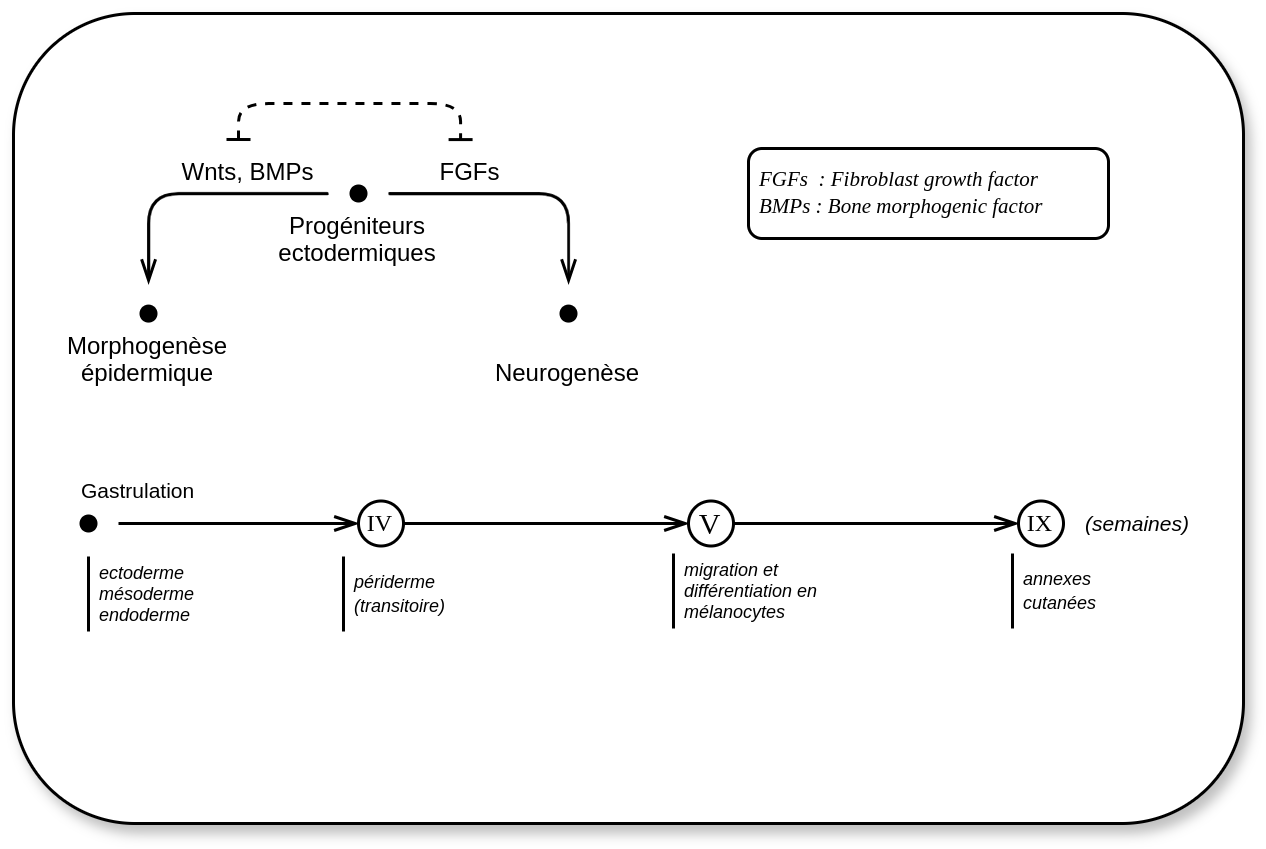

The diagram above was exported from draw.io. Its source (the exported page's mxGraphModel, read from the mxfile embedded in the PNG):
<mxGraphModel dx="481" dy="479" grid="1" gridSize="10" guides="1" tooltips="1" connect="1" arrows="1" fold="1" page="1" pageScale="1" pageWidth="1100" pageHeight="850" background="none" math="0" shadow="0" adaptiveColors="auto">
  <root>
    <mxCell id="0" />
    <mxCell id="1" parent="0" />
    <mxCell id="JP8TpOY0BZZOwG4vK3hi-9" value="" style="rounded=1;whiteSpace=wrap;html=1;glass=0;shadow=1;fillStyle=auto;labelBackgroundColor=none;" parent="1" vertex="1">
      <mxGeometry x="155" y="50" width="410" height="270" as="geometry" />
    </mxCell>
    <mxCell id="JP8TpOY0BZZOwG4vK3hi-20" style="edgeStyle=orthogonalEdgeStyle;rounded=1;orthogonalLoop=1;jettySize=auto;html=1;curved=0;endArrow=openThin;endFill=0;" parent="1" source="JP8TpOY0BZZOwG4vK3hi-2" target="JP8TpOY0BZZOwG4vK3hi-6" edge="1">
      <mxGeometry relative="1" as="geometry">
        <mxPoint x="340" y="170" as="targetPoint" />
      </mxGeometry>
    </mxCell>
    <mxCell id="JP8TpOY0BZZOwG4vK3hi-23" value="FGFs" style="edgeLabel;html=1;align=center;verticalAlign=bottom;resizable=0;points=[];fontSize=8;labelPosition=center;verticalLabelPosition=top;" parent="JP8TpOY0BZZOwG4vK3hi-20" vertex="1" connectable="0">
      <mxGeometry x="-0.4" relative="1" as="geometry">
        <mxPoint as="offset" />
      </mxGeometry>
    </mxCell>
    <mxCell id="JP8TpOY0BZZOwG4vK3hi-26" value="" style="edgeStyle=orthogonalEdgeStyle;rounded=1;orthogonalLoop=1;jettySize=auto;html=1;endArrow=baseDash;endFill=0;dashed=1;startArrow=baseDash;startFill=0;curved=0;" parent="1" edge="1">
      <mxGeometry relative="1" as="geometry">
        <mxPoint x="230" y="92" as="sourcePoint" />
        <mxPoint x="305" y="92" as="targetPoint" />
        <Array as="points">
          <mxPoint x="230" y="80" />
          <mxPoint x="304" y="80" />
          <mxPoint x="304" y="92" />
        </Array>
      </mxGeometry>
    </mxCell>
    <mxCell id="JP8TpOY0BZZOwG4vK3hi-2" value="Progéniteurs ectodermiques" style="shape=waypoint;fillStyle=solid;size=6;pointerEvents=1;points=[];resizable=0;rotatable=0;perimeter=rectanglePerimeter;snapToPoint=1;align=center;fontSize=8;fontFamily=Helvetica;horizontal=1;verticalAlign=bottom;labelPosition=center;verticalLabelPosition=bottom;labelBorderColor=none;labelBackgroundColor=none;textShadow=0;spacing=4;shadow=0;whiteSpace=wrap;rounded=1;" parent="1" vertex="1">
      <mxGeometry x="260" y="100" width="20" height="20" as="geometry" />
    </mxCell>
    <mxCell id="JP8TpOY0BZZOwG4vK3hi-13" value="FGFs&amp;nbsp; : Fibroblast growth factor&lt;div&gt;BMPs : Bone morphogenic factor&lt;/div&gt;" style="html=1;fontSize=7;align=left;fillStyle=solid;pointerEvents=1;resizable=1;shadow=0;spacing=4;labelBorderColor=none;labelBackgroundColor=none;rounded=1;strokeWidth=1;direction=west;rotation=0;imageAspect=0;autosize=1;resizeWidth=1;fontFamily=Garamond;fontStyle=2" parent="1" vertex="1">
      <mxGeometry x="400" y="95" width="120" height="30" as="geometry" />
    </mxCell>
    <mxCell id="JP8TpOY0BZZOwG4vK3hi-6" value="Neurogenèse" style="shape=waypoint;fillStyle=solid;size=6;pointerEvents=1;points=[];resizable=0;rotatable=0;perimeter=rectanglePerimeter;snapToPoint=1;shadow=0;align=center;verticalAlign=middle;spacing=4;fontFamily=Helvetica;fontSize=8;labelBorderColor=none;labelBackgroundColor=none;labelPosition=center;verticalLabelPosition=bottom;rounded=1;strokeColor=default;strokeWidth=1;fontColor=default;fillColor=default;" parent="1" vertex="1">
      <mxGeometry x="330" y="140.03" width="20" height="20" as="geometry" />
    </mxCell>
    <mxCell id="JP8TpOY0BZZOwG4vK3hi-27" value="" style="edgeStyle=orthogonalEdgeStyle;rounded=1;orthogonalLoop=1;jettySize=auto;html=1;entryDx=0;entryDy=0;curved=0;endArrow=openThin;endFill=0;" parent="1" source="JP8TpOY0BZZOwG4vK3hi-2" target="JP8TpOY0BZZOwG4vK3hi-3" edge="1">
      <mxGeometry relative="1" as="geometry">
        <mxPoint x="270" y="110" as="sourcePoint" />
        <mxPoint x="200" y="170" as="targetPoint" />
      </mxGeometry>
    </mxCell>
    <mxCell id="JP8TpOY0BZZOwG4vK3hi-28" value="Wnts, BMPs" style="edgeLabel;html=1;align=center;verticalAlign=bottom;resizable=0;points=[];fontSize=8;labelPosition=center;verticalLabelPosition=top;" parent="JP8TpOY0BZZOwG4vK3hi-27" vertex="1" connectable="0">
      <mxGeometry x="-0.4" relative="1" as="geometry">
        <mxPoint as="offset" />
      </mxGeometry>
    </mxCell>
    <mxCell id="JP8TpOY0BZZOwG4vK3hi-3" value="Morphogenèse épidermique" style="shape=waypoint;fillStyle=solid;size=6;pointerEvents=1;points=[];resizable=0;rotatable=0;perimeter=rectanglePerimeter;snapToPoint=1;shadow=0;align=center;verticalAlign=bottom;spacing=4;fontFamily=Helvetica;fontSize=8;labelBorderColor=none;labelBackgroundColor=none;whiteSpace=wrap;labelPosition=center;verticalLabelPosition=bottom;rounded=1;perimeterSpacing=0;strokeWidth=1;strokeColor=default;" parent="1" vertex="1">
      <mxGeometry x="190" y="140.03" width="20" height="20" as="geometry" />
    </mxCell>
    <mxCell id="wl-mLO7_sjTbmpZcUat7-3" value="" style="edgeStyle=orthogonalEdgeStyle;rounded=0;orthogonalLoop=1;jettySize=auto;html=1;entryX=0;entryY=0.5;entryDx=0;entryDy=0;endArrow=openThin;endFill=0;" edge="1" parent="1" source="wl-mLO7_sjTbmpZcUat7-1" target="wl-mLO7_sjTbmpZcUat7-9">
      <mxGeometry relative="1" as="geometry">
        <mxPoint x="269.9999999999999" y="220" as="targetPoint" />
      </mxGeometry>
    </mxCell>
    <mxCell id="wl-mLO7_sjTbmpZcUat7-1" value="Gastrulation" style="shape=waypoint;sketch=0;fillStyle=solid;size=6;pointerEvents=1;points=[];fillColor=none;resizable=0;rotatable=0;perimeter=rectanglePerimeter;snapToPoint=1;fontSize=7;labelPosition=right;verticalLabelPosition=top;align=left;verticalAlign=bottom;spacing=-5;spacingTop=0;spacingLeft=-7;" vertex="1" parent="1">
      <mxGeometry x="170" y="210" width="20" height="20" as="geometry" />
    </mxCell>
    <mxCell id="wl-mLO7_sjTbmpZcUat7-11" value="" style="edgeStyle=orthogonalEdgeStyle;rounded=0;orthogonalLoop=1;jettySize=auto;html=1;endArrow=openThin;endFill=0;" edge="1" parent="1" source="wl-mLO7_sjTbmpZcUat7-9" target="wl-mLO7_sjTbmpZcUat7-10">
      <mxGeometry relative="1" as="geometry" />
    </mxCell>
    <mxCell id="wl-mLO7_sjTbmpZcUat7-9" value="&lt;font face=&quot;Garamond&quot;&gt;IV&lt;/font&gt;" style="ellipse;whiteSpace=wrap;html=1;aspect=fixed;fontSize=8;" vertex="1" parent="1">
      <mxGeometry x="270" y="212.5" width="15" height="15" as="geometry" />
    </mxCell>
    <mxCell id="wl-mLO7_sjTbmpZcUat7-13" value="" style="edgeStyle=orthogonalEdgeStyle;rounded=0;orthogonalLoop=1;jettySize=auto;html=1;endArrow=openThin;endFill=0;" edge="1" parent="1" source="wl-mLO7_sjTbmpZcUat7-10" target="wl-mLO7_sjTbmpZcUat7-12">
      <mxGeometry relative="1" as="geometry" />
    </mxCell>
    <mxCell id="wl-mLO7_sjTbmpZcUat7-10" value="&lt;span style=&quot;font-family: Garamond; font-size: 10px;&quot;&gt;V&lt;/span&gt;" style="ellipse;whiteSpace=wrap;html=1;aspect=fixed;strokeColor=default;align=center;verticalAlign=middle;fontFamily=Helvetica;fontSize=8;fontColor=default;fillColor=default;" vertex="1" parent="1">
      <mxGeometry x="380" y="212.5" width="15" height="15" as="geometry" />
    </mxCell>
    <mxCell id="wl-mLO7_sjTbmpZcUat7-12" value="&lt;font face=&quot;Garamond&quot;&gt;&lt;span&gt;IX&lt;/span&gt;&lt;/font&gt;" style="ellipse;whiteSpace=wrap;html=1;aspect=fixed;fontSize=8;" vertex="1" parent="1">
      <mxGeometry x="490" y="212.5" width="15" height="15" as="geometry" />
    </mxCell>
    <mxCell id="wl-mLO7_sjTbmpZcUat7-20" value="" style="group;fillColor=none;shadow=0;rounded=0;" vertex="1" connectable="0" parent="1">
      <mxGeometry x="175" y="231" width="57" height="25" as="geometry" />
    </mxCell>
    <mxCell id="wl-mLO7_sjTbmpZcUat7-18" value="" style="line;strokeWidth=1;direction=south;html=1;strokeColor=default;align=center;verticalAlign=middle;fontFamily=Helvetica;fontSize=12;fontColor=default;fillColor=default;" vertex="1" parent="wl-mLO7_sjTbmpZcUat7-20">
      <mxGeometry width="10" height="25" as="geometry" />
    </mxCell>
    <mxCell id="wl-mLO7_sjTbmpZcUat7-19" value="ectoderme&lt;div&gt;mésoderme&lt;/div&gt;&lt;div&gt;endoderme&lt;/div&gt;" style="rounded=1;whiteSpace=wrap;html=1;align=left;verticalAlign=middle;fontFamily=Helvetica;fontSize=6;fontStyle=2;fillColor=none;strokeColor=none;perimeterSpacing=4;glass=0;" vertex="1" parent="wl-mLO7_sjTbmpZcUat7-20">
      <mxGeometry x="7" width="50" height="25" as="geometry" />
    </mxCell>
    <mxCell id="wl-mLO7_sjTbmpZcUat7-23" value="&lt;font style=&quot;font-size: 7px;&quot;&gt;&lt;i&gt;(semaines)&lt;/i&gt;&lt;/font&gt;" style="whiteSpace=wrap;html=1;fontSize=8;strokeColor=none;" vertex="1" parent="1">
      <mxGeometry x="510" y="210" width="40" height="20" as="geometry" />
    </mxCell>
    <mxCell id="wl-mLO7_sjTbmpZcUat7-29" value="" style="group;fillColor=none;shadow=0;" vertex="1" connectable="0" parent="1">
      <mxGeometry x="260" y="231" width="57" height="25" as="geometry" />
    </mxCell>
    <mxCell id="wl-mLO7_sjTbmpZcUat7-30" value="" style="line;strokeWidth=1;direction=south;html=1;strokeColor=default;align=center;verticalAlign=middle;fontFamily=Helvetica;fontSize=12;fontColor=default;fillColor=default;" vertex="1" parent="wl-mLO7_sjTbmpZcUat7-29">
      <mxGeometry width="10" height="25" as="geometry" />
    </mxCell>
    <mxCell id="wl-mLO7_sjTbmpZcUat7-31" value="périderme (transitoire)" style="rounded=1;whiteSpace=wrap;html=1;align=left;verticalAlign=middle;fontFamily=Helvetica;fontSize=6;fontStyle=2;strokeColor=none;" vertex="1" parent="wl-mLO7_sjTbmpZcUat7-29">
      <mxGeometry x="7" width="50" height="25" as="geometry" />
    </mxCell>
    <mxCell id="wl-mLO7_sjTbmpZcUat7-32" value="" style="group;fillColor=none;shadow=0;" vertex="1" connectable="0" parent="1">
      <mxGeometry x="370" y="230" width="57" height="25" as="geometry" />
    </mxCell>
    <mxCell id="wl-mLO7_sjTbmpZcUat7-33" value="" style="line;strokeWidth=1;direction=south;html=1;strokeColor=default;align=center;verticalAlign=middle;fontFamily=Helvetica;fontSize=12;fontColor=default;fillColor=default;" vertex="1" parent="wl-mLO7_sjTbmpZcUat7-32">
      <mxGeometry width="10" height="25" as="geometry" />
    </mxCell>
    <mxCell id="wl-mLO7_sjTbmpZcUat7-34" value="migration et différentiation en mélanocytes" style="rounded=1;whiteSpace=wrap;html=1;align=left;verticalAlign=middle;fontFamily=Helvetica;fontSize=6;fontStyle=2;strokeColor=none;" vertex="1" parent="wl-mLO7_sjTbmpZcUat7-32">
      <mxGeometry x="7" width="50" height="25" as="geometry" />
    </mxCell>
    <mxCell id="wl-mLO7_sjTbmpZcUat7-35" value="" style="group;fillColor=none;shadow=0;" vertex="1" connectable="0" parent="1">
      <mxGeometry x="483" y="230" width="57" height="25" as="geometry" />
    </mxCell>
    <mxCell id="wl-mLO7_sjTbmpZcUat7-36" value="" style="line;strokeWidth=1;direction=south;html=1;strokeColor=default;align=center;verticalAlign=middle;fontFamily=Helvetica;fontSize=12;fontColor=default;fillColor=default;" vertex="1" parent="wl-mLO7_sjTbmpZcUat7-35">
      <mxGeometry width="10" height="25" as="geometry" />
    </mxCell>
    <mxCell id="wl-mLO7_sjTbmpZcUat7-37" value="annexes cutanées" style="rounded=1;whiteSpace=wrap;html=1;align=left;verticalAlign=middle;fontFamily=Helvetica;fontSize=6;fontStyle=2;strokeColor=none;" vertex="1" parent="wl-mLO7_sjTbmpZcUat7-35">
      <mxGeometry x="7" width="50" height="25" as="geometry" />
    </mxCell>
  </root>
</mxGraphModel>